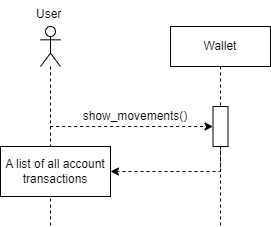

The diagram above was exported from draw.io. Its source (the exported page's mxGraphModel, read from the mxfile embedded in the PNG):
<mxGraphModel dx="1120" dy="426" grid="1" gridSize="10" guides="1" tooltips="1" connect="1" arrows="1" fold="1" page="1" pageScale="1" pageWidth="827" pageHeight="1169" math="0" shadow="0">
  <root>
    <mxCell id="hTNqrOhWwYegz0dGxnpn-0" />
    <mxCell id="hTNqrOhWwYegz0dGxnpn-1" parent="hTNqrOhWwYegz0dGxnpn-0" />
    <mxCell id="hTNqrOhWwYegz0dGxnpn-2" value="" style="shape=umlLifeline;perimeter=lifelinePerimeter;whiteSpace=wrap;html=1;container=1;dropTarget=0;collapsible=0;recursiveResize=0;outlineConnect=0;portConstraint=eastwest;newEdgeStyle={&quot;curved&quot;:0,&quot;rounded&quot;:0};participant=umlActor;" parent="hTNqrOhWwYegz0dGxnpn-1" vertex="1">
      <mxGeometry x="70" y="40" width="20" height="200" as="geometry" />
    </mxCell>
    <mxCell id="hTNqrOhWwYegz0dGxnpn-3" value="User" style="text;strokeColor=none;fillColor=none;align=left;verticalAlign=top;spacingLeft=4;spacingRight=4;overflow=hidden;rotatable=0;points=[[0,0.5],[1,0.5]];portConstraint=eastwest;whiteSpace=wrap;html=1;" parent="hTNqrOhWwYegz0dGxnpn-1" vertex="1">
      <mxGeometry x="60" y="14" width="40" height="26" as="geometry" />
    </mxCell>
    <mxCell id="hTNqrOhWwYegz0dGxnpn-4" value="Wallet" style="shape=umlLifeline;perimeter=lifelinePerimeter;whiteSpace=wrap;html=1;container=1;dropTarget=0;collapsible=0;recursiveResize=0;outlineConnect=0;portConstraint=eastwest;newEdgeStyle={&quot;curved&quot;:0,&quot;rounded&quot;:0};" parent="hTNqrOhWwYegz0dGxnpn-1" vertex="1">
      <mxGeometry x="200" y="40" width="100" height="200" as="geometry" />
    </mxCell>
    <mxCell id="hTNqrOhWwYegz0dGxnpn-5" value="" style="html=1;points=[[0,0,0,0,5],[0,1,0,0,-5],[1,0,0,0,5],[1,1,0,0,-5]];perimeter=orthogonalPerimeter;outlineConnect=0;targetShapes=umlLifeline;portConstraint=eastwest;newEdgeStyle={&quot;curved&quot;:0,&quot;rounded&quot;:0};" parent="hTNqrOhWwYegz0dGxnpn-4" vertex="1">
      <mxGeometry x="42.5" y="80" width="15" height="40" as="geometry" />
    </mxCell>
    <mxCell id="hTNqrOhWwYegz0dGxnpn-6" value="" style="endArrow=classic;html=1;rounded=0;dashed=1;" parent="hTNqrOhWwYegz0dGxnpn-1" edge="1">
      <mxGeometry width="50" height="50" relative="1" as="geometry">
        <mxPoint x="79.66666666666674" y="140" as="sourcePoint" />
        <mxPoint x="242.5" y="140" as="targetPoint" />
      </mxGeometry>
    </mxCell>
    <mxCell id="hTNqrOhWwYegz0dGxnpn-7" value="" style="endArrow=classic;html=1;rounded=0;dashed=1;" parent="hTNqrOhWwYegz0dGxnpn-1" source="hTNqrOhWwYegz0dGxnpn-5" target="hTNqrOhWwYegz0dGxnpn-8" edge="1">
      <mxGeometry width="50" height="50" relative="1" as="geometry">
        <mxPoint x="242.5" y="185" as="sourcePoint" />
        <mxPoint x="302.83" y="230" as="targetPoint" />
        <Array as="points">
          <mxPoint x="250" y="185" />
        </Array>
      </mxGeometry>
    </mxCell>
    <mxCell id="hTNqrOhWwYegz0dGxnpn-8" value="A list of all account transactions" style="html=1;whiteSpace=wrap;" parent="hTNqrOhWwYegz0dGxnpn-1" vertex="1">
      <mxGeometry x="30" y="160" width="110" height="50" as="geometry" />
    </mxCell>
    <mxCell id="hTNqrOhWwYegz0dGxnpn-9" value="show_movements()" style="text;html=1;align=center;verticalAlign=middle;whiteSpace=wrap;rounded=0;" parent="hTNqrOhWwYegz0dGxnpn-1" vertex="1">
      <mxGeometry x="120" y="110" width="90" height="40" as="geometry" />
    </mxCell>
  </root>
</mxGraphModel>